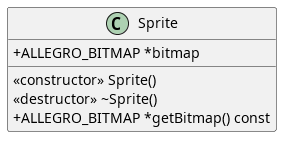

The diagram above was rendered by PlantUML. Its source (embedded in the PNG):
@startuml

skinparam classAttributeIconSize 0

class "Sprite"{

+ ALLEGRO_BITMAP *bitmap
    
<<constructor>> Sprite()
<<destructor>> ~Sprite()
+ ALLEGRO_BITMAP *getBitmap() const


}

@enduml